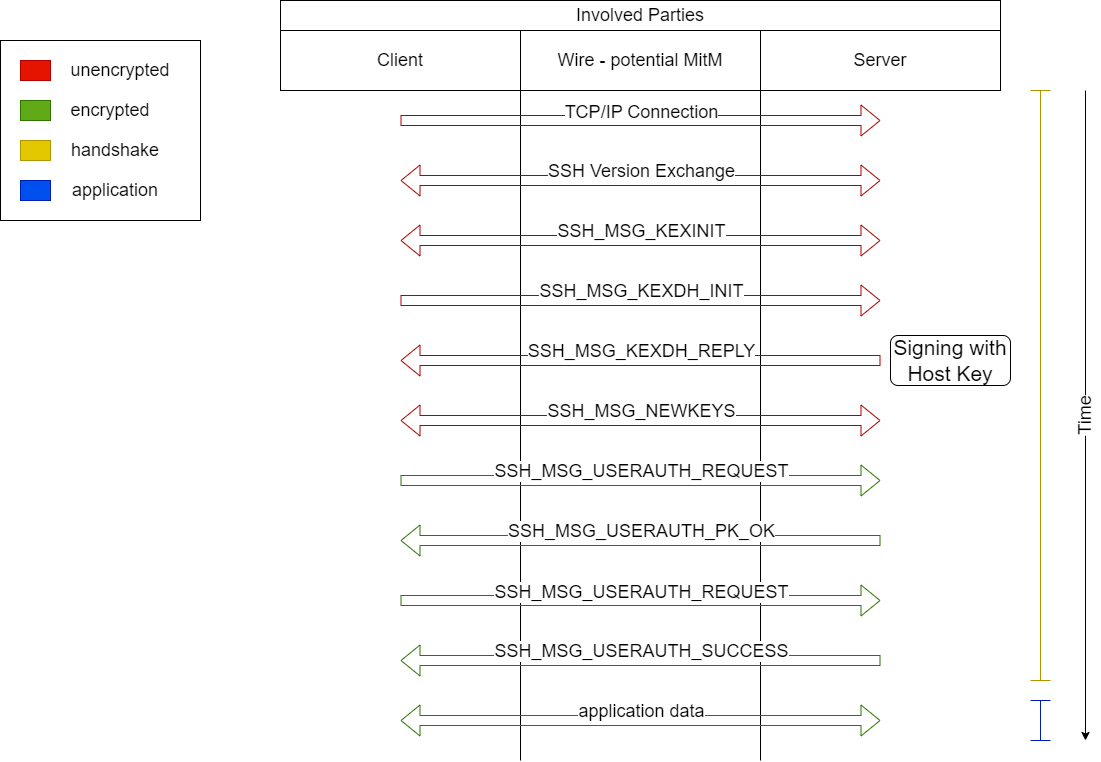

The diagram above was exported from draw.io. Its source (the exported page's mxGraphModel, read from the mxfile embedded in the PNG):
<mxGraphModel dx="1364" dy="978" grid="1" gridSize="10" guides="1" tooltips="1" connect="1" arrows="1" fold="1" page="1" pageScale="1" pageWidth="850" pageHeight="1100" math="0" shadow="0">
  <root>
    <mxCell id="0" />
    <mxCell id="1" parent="0" />
    <mxCell id="3" value="&lt;font style=&quot;font-size: 18px;&quot;&gt;Involved Parties&lt;/font&gt;" style="rounded=0;whiteSpace=wrap;html=1;" parent="1" vertex="1">
      <mxGeometry y="40" width="720" height="30" as="geometry" />
    </mxCell>
    <mxCell id="4" value="Client" style="rounded=0;whiteSpace=wrap;html=1;fontSize=18;" parent="1" vertex="1">
      <mxGeometry y="70" width="240" height="60" as="geometry" />
    </mxCell>
    <mxCell id="5" value="Server" style="rounded=0;whiteSpace=wrap;html=1;fontSize=18;" parent="1" vertex="1">
      <mxGeometry x="480" y="70" width="240" height="60" as="geometry" />
    </mxCell>
    <mxCell id="6" value="Wire - potential MitM" style="rounded=0;whiteSpace=wrap;html=1;fontSize=18;" parent="1" vertex="1">
      <mxGeometry x="240" y="70" width="240" height="60" as="geometry" />
    </mxCell>
    <mxCell id="7" value="" style="endArrow=none;html=1;fontSize=18;exitX=1;exitY=1;exitDx=0;exitDy=0;" parent="1" source="6" edge="1">
      <mxGeometry width="50" height="50" relative="1" as="geometry">
        <mxPoint x="490" y="520" as="sourcePoint" />
        <mxPoint x="480" y="800" as="targetPoint" />
      </mxGeometry>
    </mxCell>
    <mxCell id="8" value="" style="endArrow=none;html=1;fontSize=18;entryX=0;entryY=1;entryDx=0;entryDy=0;" parent="1" target="6" edge="1">
      <mxGeometry width="50" height="50" relative="1" as="geometry">
        <mxPoint x="240" y="800" as="sourcePoint" />
        <mxPoint x="540" y="470" as="targetPoint" />
      </mxGeometry>
    </mxCell>
    <mxCell id="9" value="" style="shape=flexArrow;endArrow=classic;startArrow=classic;html=1;fontSize=18;fillColor=none;strokeColor=#B20000;" parent="1" edge="1">
      <mxGeometry width="100" height="100" relative="1" as="geometry">
        <mxPoint x="120" y="220" as="sourcePoint" />
        <mxPoint x="600" y="220" as="targetPoint" />
      </mxGeometry>
    </mxCell>
    <mxCell id="11" value="SSH Version Exchange" style="edgeLabel;html=1;align=center;verticalAlign=middle;resizable=0;points=[];fontSize=18;" parent="9" vertex="1" connectable="0">
      <mxGeometry x="-0.2591" y="-3" relative="1" as="geometry">
        <mxPoint x="62" y="-13" as="offset" />
      </mxGeometry>
    </mxCell>
    <mxCell id="12" value="" style="shape=flexArrow;endArrow=classic;html=1;fontSize=18;fillColor=none;strokeColor=#B20000;" parent="1" edge="1">
      <mxGeometry width="50" height="50" relative="1" as="geometry">
        <mxPoint x="120" y="160" as="sourcePoint" />
        <mxPoint x="600" y="160" as="targetPoint" />
      </mxGeometry>
    </mxCell>
    <mxCell id="13" value="TCP/IP Connection" style="edgeLabel;html=1;align=center;verticalAlign=middle;resizable=0;points=[];fontSize=18;" parent="12" vertex="1" connectable="0">
      <mxGeometry x="-0.1383" y="9" relative="1" as="geometry">
        <mxPoint x="33" as="offset" />
      </mxGeometry>
    </mxCell>
    <mxCell id="14" value="" style="shape=flexArrow;endArrow=classic;startArrow=classic;html=1;fontSize=18;fillColor=none;strokeColor=#B20000;" parent="1" edge="1">
      <mxGeometry width="100" height="100" relative="1" as="geometry">
        <mxPoint x="120" y="280" as="sourcePoint" />
        <mxPoint x="600" y="280" as="targetPoint" />
      </mxGeometry>
    </mxCell>
    <mxCell id="15" value="SSH_MSG_KEXINIT" style="edgeLabel;html=1;align=center;verticalAlign=middle;resizable=0;points=[];fontSize=18;" parent="14" vertex="1" connectable="0">
      <mxGeometry x="-0.1841" y="7" relative="1" as="geometry">
        <mxPoint x="44" y="-3" as="offset" />
      </mxGeometry>
    </mxCell>
    <mxCell id="16" value="" style="shape=flexArrow;endArrow=classic;html=1;fontSize=18;fillColor=none;strokeColor=#B20000;" parent="1" edge="1">
      <mxGeometry width="50" height="50" relative="1" as="geometry">
        <mxPoint x="120" y="340" as="sourcePoint" />
        <mxPoint x="600" y="340" as="targetPoint" />
      </mxGeometry>
    </mxCell>
    <mxCell id="17" value="SSH_MSG_KEXDH_INIT" style="edgeLabel;html=1;align=center;verticalAlign=middle;resizable=0;points=[];fontSize=18;" parent="16" vertex="1" connectable="0">
      <mxGeometry x="-0.0966" y="3" relative="1" as="geometry">
        <mxPoint x="23" y="-7" as="offset" />
      </mxGeometry>
    </mxCell>
    <mxCell id="18" value="" style="shape=flexArrow;endArrow=classic;html=1;fontSize=18;fillColor=none;strokeColor=#B20000;" parent="1" edge="1">
      <mxGeometry width="50" height="50" relative="1" as="geometry">
        <mxPoint x="600" y="400" as="sourcePoint" />
        <mxPoint x="120" y="400" as="targetPoint" />
      </mxGeometry>
    </mxCell>
    <mxCell id="19" value="SSH_MSG_KEXDH_REPLY" style="edgeLabel;html=1;align=center;verticalAlign=middle;resizable=0;points=[];fontSize=18;" parent="18" vertex="1" connectable="0">
      <mxGeometry x="0.1133" y="-8" relative="1" as="geometry">
        <mxPoint x="27" y="-2" as="offset" />
      </mxGeometry>
    </mxCell>
    <mxCell id="20" value="" style="rounded=0;whiteSpace=wrap;html=1;labelBackgroundColor=none;fontSize=18;" parent="1" vertex="1">
      <mxGeometry x="-280" y="80" width="200" height="180" as="geometry" />
    </mxCell>
    <mxCell id="21" value="" style="rounded=0;whiteSpace=wrap;html=1;labelBackgroundColor=none;fontSize=18;fillColor=#e51400;fontColor=#ffffff;strokeColor=#B20000;" parent="1" vertex="1">
      <mxGeometry x="-260" y="100" width="30" height="20" as="geometry" />
    </mxCell>
    <mxCell id="22" value="" style="rounded=0;whiteSpace=wrap;html=1;labelBackgroundColor=none;fontSize=18;fillColor=#60a917;fontColor=#ffffff;strokeColor=#2D7600;" parent="1" vertex="1">
      <mxGeometry x="-260" y="140" width="30" height="20" as="geometry" />
    </mxCell>
    <mxCell id="23" value="" style="shape=flexArrow;endArrow=classic;startArrow=classic;html=1;fontSize=18;fillColor=none;strokeColor=#B20000;" parent="1" edge="1">
      <mxGeometry width="100" height="100" relative="1" as="geometry">
        <mxPoint x="120" y="460" as="sourcePoint" />
        <mxPoint x="600" y="460" as="targetPoint" />
      </mxGeometry>
    </mxCell>
    <mxCell id="24" value="SSH_MSG_NEWKEYS" style="edgeLabel;html=1;align=center;verticalAlign=middle;resizable=0;points=[];fontSize=18;" parent="23" vertex="1" connectable="0">
      <mxGeometry x="-0.1633" y="7" relative="1" as="geometry">
        <mxPoint x="39" y="-3" as="offset" />
      </mxGeometry>
    </mxCell>
    <mxCell id="25" value="" style="shape=flexArrow;endArrow=classic;html=1;fontSize=18;fillColor=none;strokeColor=#2D7600;" parent="1" edge="1">
      <mxGeometry width="50" height="50" relative="1" as="geometry">
        <mxPoint x="120" y="520" as="sourcePoint" />
        <mxPoint x="600" y="520" as="targetPoint" />
      </mxGeometry>
    </mxCell>
    <mxCell id="26" value="SSH_MSG_USERAUTH_REQUEST" style="edgeLabel;html=1;align=center;verticalAlign=middle;resizable=0;points=[];fontSize=18;" parent="25" vertex="1" connectable="0">
      <mxGeometry x="-0.0799" y="7" relative="1" as="geometry">
        <mxPoint x="19" y="-3" as="offset" />
      </mxGeometry>
    </mxCell>
    <mxCell id="27" value="" style="shape=flexArrow;endArrow=classic;html=1;fontSize=18;fillColor=none;strokeColor=#2D7600;" parent="1" edge="1">
      <mxGeometry width="50" height="50" relative="1" as="geometry">
        <mxPoint x="600" y="580" as="sourcePoint" />
        <mxPoint x="120" y="580" as="targetPoint" />
      </mxGeometry>
    </mxCell>
    <mxCell id="28" value="SSH_MSG_USERAUTH_PK_OK" style="edgeLabel;html=1;align=center;verticalAlign=middle;resizable=0;points=[];fontSize=18;" parent="27" vertex="1" connectable="0">
      <mxGeometry x="0.1633" y="-6" relative="1" as="geometry">
        <mxPoint x="39" y="-4" as="offset" />
      </mxGeometry>
    </mxCell>
    <mxCell id="29" value="" style="shape=flexArrow;endArrow=classic;html=1;fontSize=18;fillColor=none;strokeColor=#2D7600;" parent="1" edge="1">
      <mxGeometry width="50" height="50" relative="1" as="geometry">
        <mxPoint x="120" y="640" as="sourcePoint" />
        <mxPoint x="600" y="640" as="targetPoint" />
      </mxGeometry>
    </mxCell>
    <mxCell id="30" value="SSH_MSG_USERAUTH_REQUEST" style="edgeLabel;html=1;align=center;verticalAlign=middle;resizable=0;points=[];fontSize=18;" parent="29" vertex="1" connectable="0">
      <mxGeometry x="-0.1549" y="9" relative="1" as="geometry">
        <mxPoint x="37" as="offset" />
      </mxGeometry>
    </mxCell>
    <mxCell id="31" value="" style="shape=flexArrow;endArrow=classic;html=1;fontSize=18;fillColor=none;strokeColor=#2D7600;" parent="1" edge="1">
      <mxGeometry width="50" height="50" relative="1" as="geometry">
        <mxPoint x="600" y="700" as="sourcePoint" />
        <mxPoint x="120" y="700" as="targetPoint" />
      </mxGeometry>
    </mxCell>
    <mxCell id="32" value="SSH_MSG_USERAUTH_SUCCESS" style="edgeLabel;html=1;align=center;verticalAlign=middle;resizable=0;points=[];fontSize=18;" parent="31" vertex="1" connectable="0">
      <mxGeometry x="0.1466" y="-6" relative="1" as="geometry">
        <mxPoint x="35" y="-4" as="offset" />
      </mxGeometry>
    </mxCell>
    <mxCell id="33" value="" style="shape=flexArrow;endArrow=classic;startArrow=classic;html=1;fontSize=18;fillColor=none;strokeColor=#2D7600;" parent="1" edge="1">
      <mxGeometry width="100" height="100" relative="1" as="geometry">
        <mxPoint x="120" y="760" as="sourcePoint" />
        <mxPoint x="600" y="760" as="targetPoint" />
      </mxGeometry>
    </mxCell>
    <mxCell id="34" value="application data" style="edgeLabel;html=1;align=center;verticalAlign=middle;resizable=0;points=[];fontSize=18;" parent="33" vertex="1" connectable="0">
      <mxGeometry x="-0.1758" y="5" relative="1" as="geometry">
        <mxPoint x="42" y="-5" as="offset" />
      </mxGeometry>
    </mxCell>
    <mxCell id="35" value="" style="shape=crossbar;whiteSpace=wrap;html=1;rounded=1;direction=south;labelBackgroundColor=none;fontSize=18;fillColor=#e3c800;fontColor=#000000;strokeColor=#B09500;" parent="1" vertex="1">
      <mxGeometry x="750" y="130" width="20" height="590" as="geometry" />
    </mxCell>
    <mxCell id="37" value="" style="shape=crossbar;whiteSpace=wrap;html=1;rounded=1;direction=south;labelBackgroundColor=none;fontSize=18;fillColor=#0050ef;fontColor=#ffffff;strokeColor=#001DBC;" parent="1" vertex="1">
      <mxGeometry x="750" y="740" width="20" height="40" as="geometry" />
    </mxCell>
    <mxCell id="44" value="" style="group" parent="1" vertex="1" connectable="0">
      <mxGeometry x="790" y="130" width="30" height="650" as="geometry" />
    </mxCell>
    <mxCell id="41" value="" style="endArrow=classic;html=1;fontSize=18;fillColor=none;startArrow=none;" parent="44" source="42" edge="1">
      <mxGeometry width="50" height="50" relative="1" as="geometry">
        <mxPoint x="15" as="sourcePoint" />
        <mxPoint x="15" y="650" as="targetPoint" />
      </mxGeometry>
    </mxCell>
    <mxCell id="43" value="" style="endArrow=none;html=1;fontSize=18;fillColor=none;" parent="44" target="42" edge="1">
      <mxGeometry width="50" height="50" relative="1" as="geometry">
        <mxPoint x="15" as="sourcePoint" />
        <mxPoint x="15" y="650" as="targetPoint" />
      </mxGeometry>
    </mxCell>
    <mxCell id="42" value="Time" style="text;html=1;strokeColor=none;fillColor=#FFFFFF;align=center;verticalAlign=middle;whiteSpace=wrap;rounded=0;labelBackgroundColor=none;fontSize=18;rotation=-90;" parent="44" vertex="1">
      <mxGeometry x="-5" y="310" width="40" height="30" as="geometry" />
    </mxCell>
    <mxCell id="46" value="" style="rounded=0;whiteSpace=wrap;html=1;labelBackgroundColor=none;fontSize=18;fillColor=#e3c800;fontColor=#000000;strokeColor=#B09500;" parent="1" vertex="1">
      <mxGeometry x="-260" y="180" width="30" height="20" as="geometry" />
    </mxCell>
    <mxCell id="48" value="" style="rounded=0;whiteSpace=wrap;html=1;labelBackgroundColor=none;fontSize=18;fillColor=#0050ef;fontColor=#ffffff;strokeColor=#001DBC;" parent="1" vertex="1">
      <mxGeometry x="-260" y="220" width="30" height="20" as="geometry" />
    </mxCell>
    <mxCell id="49" value="unencrypted" style="text;html=1;strokeColor=none;fillColor=none;align=center;verticalAlign=middle;whiteSpace=wrap;rounded=0;labelBackgroundColor=none;fontSize=18;" parent="1" vertex="1">
      <mxGeometry x="-220" y="95" width="120" height="30" as="geometry" />
    </mxCell>
    <mxCell id="50" value="encrypted" style="text;html=1;strokeColor=none;fillColor=none;align=center;verticalAlign=middle;whiteSpace=wrap;rounded=0;labelBackgroundColor=none;fontSize=18;" parent="1" vertex="1">
      <mxGeometry x="-220" y="135" width="100" height="30" as="geometry" />
    </mxCell>
    <mxCell id="51" value="handshake" style="text;html=1;strokeColor=none;fillColor=none;align=center;verticalAlign=middle;whiteSpace=wrap;rounded=0;labelBackgroundColor=none;fontSize=18;" parent="1" vertex="1">
      <mxGeometry x="-220" y="175" width="110" height="30" as="geometry" />
    </mxCell>
    <mxCell id="52" value="application" style="text;html=1;strokeColor=none;fillColor=none;align=center;verticalAlign=middle;whiteSpace=wrap;rounded=0;labelBackgroundColor=none;fontSize=18;" parent="1" vertex="1">
      <mxGeometry x="-220" y="215" width="110" height="30" as="geometry" />
    </mxCell>
    <mxCell id="53" value="" style="rounded=1;whiteSpace=wrap;html=1;" vertex="1" parent="1">
      <mxGeometry x="610" y="375" width="120" height="50" as="geometry" />
    </mxCell>
    <mxCell id="54" value="Signing with Host Key" style="text;html=1;strokeColor=none;fillColor=none;align=center;verticalAlign=middle;whiteSpace=wrap;rounded=0;fontSize=21;" vertex="1" parent="1">
      <mxGeometry x="605" y="385" width="130" height="30" as="geometry" />
    </mxCell>
  </root>
</mxGraphModel>